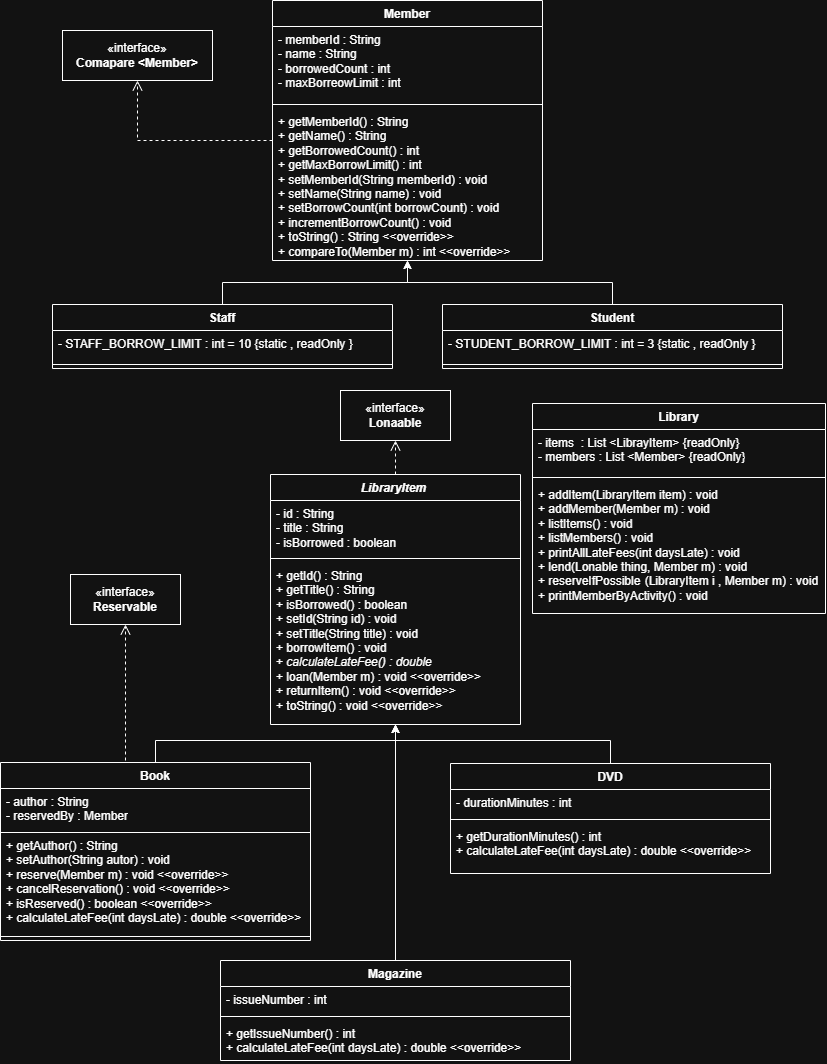

The diagram above was exported from draw.io. Its source (the exported page's mxGraphModel, read from the mxfile embedded in the PNG):
<mxGraphModel dx="1366" dy="688" grid="1" gridSize="10" guides="1" tooltips="1" connect="1" arrows="1" fold="1" page="1" pageScale="1" pageWidth="850" pageHeight="1100" math="0" shadow="0">
  <root>
    <mxCell id="0" />
    <mxCell id="1" parent="0" />
    <mxCell id="2" parent="1" style="swimlane;fontStyle=1;align=center;verticalAlign=top;childLayout=stackLayout;horizontal=1;startSize=26;horizontalStack=0;resizeParent=1;resizeParentMax=0;resizeLast=0;collapsible=1;marginBottom=0;whiteSpace=wrap;html=1;" value="Member" vertex="1">
      <mxGeometry height="260" width="270" x="277" y="20" as="geometry">
        <mxRectangle height="30" width="90" x="360" y="30" as="alternateBounds" />
      </mxGeometry>
    </mxCell>
    <mxCell id="3" parent="2" style="text;strokeColor=none;fillColor=none;align=left;verticalAlign=top;spacingLeft=4;spacingRight=4;overflow=hidden;rotatable=0;points=[[0,0.5],[1,0.5]];portConstraint=eastwest;whiteSpace=wrap;html=1;" value="- memberId : String&amp;nbsp;&lt;div&gt;- name : String&amp;nbsp;&lt;/div&gt;&lt;div&gt;- borrowedCount : int&amp;nbsp;&lt;/div&gt;&lt;div&gt;- maxBorreowLimit : int&amp;nbsp;&lt;/div&gt;" vertex="1">
      <mxGeometry height="74" width="270" y="26" as="geometry" />
    </mxCell>
    <mxCell id="4" parent="2" style="line;strokeWidth=1;fillColor=none;align=left;verticalAlign=middle;spacingTop=-1;spacingLeft=3;spacingRight=3;rotatable=0;labelPosition=right;points=[];portConstraint=eastwest;strokeColor=inherit;labelPerimeter=1;" value="" vertex="1">
      <mxGeometry height="8" width="270" y="100" as="geometry" />
    </mxCell>
    <mxCell id="5" parent="2" style="text;strokeColor=none;fillColor=none;align=left;verticalAlign=top;spacingLeft=4;spacingRight=4;overflow=hidden;rotatable=0;points=[[0,0.5],[1,0.5]];portConstraint=eastwest;whiteSpace=wrap;html=1;" value="+ getMemberId() : String&amp;nbsp;&lt;div&gt;+ getName() : String&amp;nbsp;&lt;/div&gt;&lt;div&gt;+ getBorrowedCount() : int&amp;nbsp;&lt;/div&gt;&lt;div&gt;+ getMaxBorrowLimit() : int&amp;nbsp;&lt;/div&gt;&lt;div&gt;+ setMemberId(String memberId) : void&lt;/div&gt;&lt;div&gt;+ setName(String name) : void&lt;/div&gt;&lt;div&gt;+ setBorrowCount(int borrowCount) : void&lt;/div&gt;&lt;div&gt;+ incrementBorrowCount() : void&lt;/div&gt;&lt;div&gt;+ toString() : String &amp;lt;&amp;lt;override&amp;gt;&amp;gt;&lt;/div&gt;&lt;div&gt;+ compareTo(Member m) : int &amp;lt;&amp;lt;override&amp;gt;&amp;gt;&lt;/div&gt;" vertex="1">
      <mxGeometry height="152" width="270" y="108" as="geometry" />
    </mxCell>
    <mxCell id="6" edge="1" parent="1" source="7" style="edgeStyle=orthogonalEdgeStyle;rounded=0;orthogonalLoop=1;jettySize=auto;html=1;entryX=0.5;entryY=1;entryDx=0;entryDy=0;defaultLabelBackgroundColor=page;labelPadding=0 4;" target="2">
      <mxGeometry relative="1" as="geometry" />
    </mxCell>
    <mxCell id="7" parent="1" style="swimlane;fontStyle=1;align=center;verticalAlign=top;childLayout=stackLayout;horizontal=1;startSize=26;horizontalStack=0;resizeParent=1;resizeParentMax=0;resizeLast=0;collapsible=1;marginBottom=0;whiteSpace=wrap;html=1;" value="Student" vertex="1">
      <mxGeometry height="64" width="340" x="447" y="324" as="geometry" />
    </mxCell>
    <mxCell id="8" parent="7" style="text;strokeColor=none;fillColor=none;align=left;verticalAlign=top;spacingLeft=4;spacingRight=4;overflow=hidden;rotatable=0;points=[[0,0.5],[1,0.5]];portConstraint=eastwest;whiteSpace=wrap;html=1;" value="- STUDENT_BORROW_LIMIT : int = 3 {static , readOnly }" vertex="1">
      <mxGeometry height="30" width="340" y="26" as="geometry" />
    </mxCell>
    <mxCell id="9" parent="7" style="line;strokeWidth=1;fillColor=none;align=left;verticalAlign=middle;spacingTop=-1;spacingLeft=3;spacingRight=3;rotatable=0;labelPosition=right;points=[];portConstraint=eastwest;strokeColor=inherit;labelPerimeter=1;" value="" vertex="1">
      <mxGeometry height="8" width="340" y="56" as="geometry" />
    </mxCell>
    <mxCell id="10" edge="1" parent="1" source="11" style="edgeStyle=orthogonalEdgeStyle;rounded=0;orthogonalLoop=1;jettySize=auto;html=1;entryX=0.5;entryY=1;entryDx=0;entryDy=0;defaultLabelBackgroundColor=page;labelPadding=0 4;" target="2">
      <mxGeometry relative="1" as="geometry" />
    </mxCell>
    <mxCell id="11" parent="1" style="swimlane;fontStyle=1;align=center;verticalAlign=top;childLayout=stackLayout;horizontal=1;startSize=26;horizontalStack=0;resizeParent=1;resizeParentMax=0;resizeLast=0;collapsible=1;marginBottom=0;whiteSpace=wrap;html=1;" value="Staff" vertex="1">
      <mxGeometry height="64" width="340" x="57" y="324" as="geometry" />
    </mxCell>
    <mxCell id="12" parent="11" style="text;strokeColor=none;fillColor=none;align=left;verticalAlign=top;spacingLeft=4;spacingRight=4;overflow=hidden;rotatable=0;points=[[0,0.5],[1,0.5]];portConstraint=eastwest;whiteSpace=wrap;html=1;" value="- STAFF_BORROW_LIMIT : int = 10 {static , readOnly }" vertex="1">
      <mxGeometry height="30" width="340" y="26" as="geometry" />
    </mxCell>
    <mxCell id="13" parent="11" style="line;strokeWidth=1;fillColor=none;align=left;verticalAlign=middle;spacingTop=-1;spacingLeft=3;spacingRight=3;rotatable=0;labelPosition=right;points=[];portConstraint=eastwest;strokeColor=inherit;labelPerimeter=1;" value="" vertex="1">
      <mxGeometry height="8" width="340" y="56" as="geometry" />
    </mxCell>
    <mxCell id="14" parent="1" style="swimlane;fontStyle=1;align=center;verticalAlign=top;childLayout=stackLayout;horizontal=1;startSize=26;horizontalStack=0;resizeParent=1;resizeParentMax=0;resizeLast=0;collapsible=1;marginBottom=0;whiteSpace=wrap;html=1;" value="&lt;div&gt;&lt;span style=&quot;background-color: transparent; color: light-dark(#000000, var(--ge-light-color, #ffffff));&quot;&gt;&lt;i&gt;LibraryItem&amp;nbsp;&lt;/i&gt;&lt;/span&gt;&lt;/div&gt;" vertex="1">
      <mxGeometry height="250" width="250" x="275" y="494" as="geometry">
        <mxRectangle height="30" width="110" x="330" y="494" as="alternateBounds" />
      </mxGeometry>
    </mxCell>
    <mxCell id="15" parent="14" style="text;strokeColor=none;fillColor=none;align=left;verticalAlign=top;spacingLeft=4;spacingRight=4;overflow=hidden;rotatable=0;points=[[0,0.5],[1,0.5]];portConstraint=eastwest;whiteSpace=wrap;html=1;" value="- id : String&amp;nbsp;&lt;div&gt;- title : String&amp;nbsp;&lt;/div&gt;&lt;div&gt;- isBorrowed : boolean&lt;/div&gt;&lt;div&gt;&lt;br&gt;&lt;/div&gt;" vertex="1">
      <mxGeometry height="54" width="250" y="26" as="geometry" />
    </mxCell>
    <mxCell id="16" parent="14" style="line;strokeWidth=1;fillColor=none;align=left;verticalAlign=middle;spacingTop=-1;spacingLeft=3;spacingRight=3;rotatable=0;labelPosition=right;points=[];portConstraint=eastwest;strokeColor=inherit;labelPerimeter=1;" value="" vertex="1">
      <mxGeometry height="8" width="250" y="80" as="geometry" />
    </mxCell>
    <mxCell id="17" parent="14" style="text;strokeColor=none;fillColor=none;align=left;verticalAlign=top;spacingLeft=4;spacingRight=4;overflow=hidden;rotatable=0;points=[[0,0.5],[1,0.5]];portConstraint=eastwest;whiteSpace=wrap;html=1;" value="+ getId() : String&amp;nbsp;&lt;div&gt;+ getTitle() : String&amp;nbsp;&lt;/div&gt;&lt;div&gt;+ isBorrowed() : boolean&lt;/div&gt;&lt;div&gt;+ setId(String id) : void&lt;/div&gt;&lt;div&gt;+ setTitle(String title) : void&lt;/div&gt;&lt;div&gt;+ borrowItem() : void&lt;/div&gt;&lt;div&gt;+ &lt;i&gt;calculateLateFee() : double&lt;/i&gt;&lt;/div&gt;&lt;div&gt;+ loan(Member m) : void &amp;lt;&amp;lt;override&amp;gt;&amp;gt;&lt;/div&gt;&lt;div&gt;+ returnItem() : void &amp;lt;&amp;lt;override&amp;gt;&amp;gt;&lt;/div&gt;&lt;div&gt;+ toString() : void &amp;lt;&amp;lt;override&amp;gt;&amp;gt;&lt;/div&gt;&lt;div&gt;&lt;br&gt;&lt;/div&gt;" vertex="1">
      <mxGeometry height="162" width="250" y="88" as="geometry" />
    </mxCell>
    <mxCell id="18" parent="1" style="swimlane;fontStyle=1;align=center;verticalAlign=top;childLayout=stackLayout;horizontal=1;startSize=26;horizontalStack=0;resizeParent=1;resizeParentMax=0;resizeLast=0;collapsible=1;marginBottom=0;whiteSpace=wrap;html=1;" value="Book" vertex="1">
      <mxGeometry height="178" width="310" x="5" y="782" as="geometry" />
    </mxCell>
    <mxCell id="19" parent="18" style="text;strokeColor=light-dark(transparent,#FFFFFF);fillColor=none;align=left;verticalAlign=top;spacingLeft=4;spacingRight=4;overflow=hidden;rotatable=0;points=[[0,0.5],[1,0.5]];portConstraint=eastwest;whiteSpace=wrap;html=1;" value="- author : String&amp;nbsp;&lt;div&gt;- reservedBy : Member&lt;/div&gt;" vertex="1">
      <mxGeometry height="44" width="310" y="26" as="geometry" />
    </mxCell>
    <mxCell id="20" parent="18" style="text;strokeColor=none;fillColor=none;align=left;verticalAlign=top;spacingLeft=4;spacingRight=4;overflow=hidden;rotatable=0;points=[[0,0.5],[1,0.5]];portConstraint=eastwest;whiteSpace=wrap;html=1;" value="+ getAuthor() : String&amp;nbsp;&lt;div&gt;+ setAuthor(String autor) : void&lt;/div&gt;&lt;div&gt;+ reserve(Member m) : void &amp;lt;&amp;lt;override&amp;gt;&amp;gt;&lt;/div&gt;&lt;div&gt;+ cancelReservation() : void &amp;lt;&amp;lt;override&amp;gt;&amp;gt;&lt;/div&gt;&lt;div&gt;+ isReserved() : boolean &amp;lt;&amp;lt;override&amp;gt;&amp;gt;&lt;/div&gt;&lt;div&gt;+ calculateLateFee(int daysLate) : double &amp;lt;&amp;lt;override&amp;gt;&amp;gt;&lt;/div&gt;" vertex="1">
      <mxGeometry height="100" width="310" y="70" as="geometry" />
    </mxCell>
    <mxCell id="21" parent="18" style="line;strokeWidth=1;fillColor=none;align=left;verticalAlign=middle;spacingTop=-1;spacingLeft=3;spacingRight=3;rotatable=0;labelPosition=right;points=[];portConstraint=eastwest;strokeColor=inherit;labelPerimeter=1;" value="" vertex="1">
      <mxGeometry height="8" width="310" y="170" as="geometry" />
    </mxCell>
    <mxCell id="22" parent="1" style="swimlane;fontStyle=1;align=center;verticalAlign=top;childLayout=stackLayout;horizontal=1;startSize=26;horizontalStack=0;resizeParent=1;resizeParentMax=0;resizeLast=0;collapsible=1;marginBottom=0;whiteSpace=wrap;html=1;" value="DVD" vertex="1">
      <mxGeometry height="110" width="320" x="455" y="783" as="geometry" />
    </mxCell>
    <mxCell id="23" parent="22" style="text;strokeColor=none;fillColor=none;align=left;verticalAlign=top;spacingLeft=4;spacingRight=4;overflow=hidden;rotatable=0;points=[[0,0.5],[1,0.5]];portConstraint=eastwest;whiteSpace=wrap;html=1;" value="- durationMinutes : int&amp;nbsp;" vertex="1">
      <mxGeometry height="26" width="320" y="26" as="geometry" />
    </mxCell>
    <mxCell id="24" parent="22" style="line;strokeWidth=1;fillColor=none;align=left;verticalAlign=middle;spacingTop=-1;spacingLeft=3;spacingRight=3;rotatable=0;labelPosition=right;points=[];portConstraint=eastwest;strokeColor=inherit;labelPerimeter=1;" value="" vertex="1">
      <mxGeometry height="8" width="320" y="52" as="geometry" />
    </mxCell>
    <mxCell id="25" parent="22" style="text;strokeColor=none;fillColor=none;align=left;verticalAlign=top;spacingLeft=4;spacingRight=4;overflow=hidden;rotatable=0;points=[[0,0.5],[1,0.5]];portConstraint=eastwest;whiteSpace=wrap;html=1;" value="+ getDurationMinutes() : int&amp;nbsp;&lt;div&gt;+ calculateLateFee(int daysLate) : double &amp;lt;&amp;lt;override&amp;gt;&amp;gt;&lt;/div&gt;" vertex="1">
      <mxGeometry height="50" width="320" y="60" as="geometry" />
    </mxCell>
    <mxCell id="26" edge="1" parent="1" source="27" style="edgeStyle=orthogonalEdgeStyle;rounded=0;orthogonalLoop=1;jettySize=auto;html=1;entryX=0.5;entryY=1;entryDx=0;entryDy=0;defaultLabelBackgroundColor=page;labelPadding=0 4;" target="14">
      <mxGeometry relative="1" as="geometry" />
    </mxCell>
    <mxCell id="27" parent="1" style="swimlane;fontStyle=1;align=center;verticalAlign=top;childLayout=stackLayout;horizontal=1;startSize=26;horizontalStack=0;resizeParent=1;resizeParentMax=0;resizeLast=0;collapsible=1;marginBottom=0;whiteSpace=wrap;html=1;" value="Magazine" vertex="1">
      <mxGeometry height="100" width="350" x="225" y="980" as="geometry" />
    </mxCell>
    <mxCell id="28" parent="27" style="text;strokeColor=none;fillColor=none;align=left;verticalAlign=top;spacingLeft=4;spacingRight=4;overflow=hidden;rotatable=0;points=[[0,0.5],[1,0.5]];portConstraint=eastwest;whiteSpace=wrap;html=1;" value="- issueNumber : int&amp;nbsp;" vertex="1">
      <mxGeometry height="26" width="350" y="26" as="geometry" />
    </mxCell>
    <mxCell id="29" parent="27" style="line;strokeWidth=1;fillColor=none;align=left;verticalAlign=middle;spacingTop=-1;spacingLeft=3;spacingRight=3;rotatable=0;labelPosition=right;points=[];portConstraint=eastwest;strokeColor=inherit;labelPerimeter=1;" value="" vertex="1">
      <mxGeometry height="8" width="350" y="52" as="geometry" />
    </mxCell>
    <mxCell id="30" parent="27" style="text;strokeColor=none;fillColor=none;align=left;verticalAlign=top;spacingLeft=4;spacingRight=4;overflow=hidden;rotatable=0;points=[[0,0.5],[1,0.5]];portConstraint=eastwest;whiteSpace=wrap;html=1;" value="+ getIssueNumber() : int&amp;nbsp;&lt;div&gt;+ calculateLateFee(int daysLate) : double &amp;lt;&amp;lt;override&amp;gt;&amp;gt;&lt;/div&gt;" vertex="1">
      <mxGeometry height="40" width="350" y="60" as="geometry" />
    </mxCell>
    <mxCell id="31" parent="1" style="html=1;whiteSpace=wrap;" value="«interface»&lt;br&gt;&lt;b&gt;Lonaable&lt;/b&gt;" vertex="1">
      <mxGeometry height="50" width="110" x="345" y="410" as="geometry" />
    </mxCell>
    <mxCell id="32" parent="1" style="html=1;whiteSpace=wrap;" value="«interface»&lt;br&gt;&lt;b&gt;Reservable&lt;/b&gt;" vertex="1">
      <mxGeometry height="50" width="110" x="75" y="594" as="geometry" />
    </mxCell>
    <mxCell id="33" edge="1" parent="1" source="18" style="edgeStyle=orthogonalEdgeStyle;rounded=0;orthogonalLoop=1;jettySize=auto;html=1;defaultLabelBackgroundColor=page;labelPadding=0 4;" target="14">
      <mxGeometry relative="1" x="-0.0301" as="geometry">
        <Array as="points">
          <mxPoint x="160" y="760" />
          <mxPoint x="400" y="760" />
        </Array>
      </mxGeometry>
    </mxCell>
    <mxCell id="34" edge="1" parent="1" source="22" style="edgeStyle=orthogonalEdgeStyle;rounded=0;orthogonalLoop=1;jettySize=auto;html=1;defaultLabelBackgroundColor=page;labelPadding=0 4;" target="14">
      <mxGeometry relative="1" as="geometry">
        <Array as="points">
          <mxPoint x="615" y="760" />
          <mxPoint x="400" y="760" />
        </Array>
      </mxGeometry>
    </mxCell>
    <mxCell id="35" edge="1" parent="1" style="html=1;verticalAlign=bottom;endArrow=open;dashed=1;endSize=8;edgeStyle=sequenceEdgeStyle;libavoidRouting=0;curved=0;rounded=0;defaultLabelBackgroundColor=page;labelPadding=0 4;" target="32" value="">
      <mxGeometry relative="1" x="-0.1765" as="geometry">
        <Array as="points">
          <mxPoint x="130" y="780" />
        </Array>
        <mxPoint x="130" y="780" as="sourcePoint" />
        <mxPoint x="35" y="720" as="targetPoint" />
      </mxGeometry>
    </mxCell>
    <mxCell id="36" edge="1" parent="1" source="14" style="html=1;verticalAlign=bottom;endArrow=open;dashed=1;endSize=8;edgeStyle=sequenceEdgeStyle;libavoidRouting=0;curved=0;rounded=0;defaultLabelBackgroundColor=page;labelPadding=0 4;entryX=0.5;entryY=1;entryDx=0;entryDy=0;" target="31" value="">
      <mxGeometry relative="1" x="-0.1765" as="geometry">
        <Array as="points">
          <mxPoint x="442.5" y="460" />
        </Array>
        <mxPoint x="485" y="546" as="sourcePoint" />
        <mxPoint x="485" y="410" as="targetPoint" />
      </mxGeometry>
    </mxCell>
    <mxCell id="37" parent="1" style="html=1;whiteSpace=wrap;" value="«interface»&lt;br&gt;&lt;b&gt;Comapare &amp;lt;Member&amp;gt;&lt;/b&gt;" vertex="1">
      <mxGeometry height="50" width="150" x="67" y="50" as="geometry" />
    </mxCell>
    <mxCell id="38" edge="1" parent="1" style="html=1;verticalAlign=bottom;endArrow=open;dashed=1;endSize=8;edgeStyle=sequenceEdgeStyle;libavoidRouting=0;curved=0;rounded=0;defaultLabelBackgroundColor=page;labelPadding=0 4;" value="">
      <mxGeometry relative="1" x="-0.1765" as="geometry">
        <Array as="points">
          <mxPoint x="142" y="160" />
        </Array>
        <mxPoint x="277" y="160" as="sourcePoint" />
        <mxPoint x="142" y="100" as="targetPoint" />
      </mxGeometry>
    </mxCell>
    <mxCell id="39" parent="1" style="swimlane;fontStyle=1;align=center;verticalAlign=top;childLayout=stackLayout;horizontal=1;startSize=26;horizontalStack=0;resizeParent=1;resizeParentMax=0;resizeLast=0;collapsible=1;marginBottom=0;whiteSpace=wrap;html=1;" value="Library" vertex="1">
      <mxGeometry height="210" width="293" x="537" y="423" as="geometry" />
    </mxCell>
    <mxCell id="40" parent="39" style="text;strokeColor=none;fillColor=none;align=left;verticalAlign=top;spacingLeft=4;spacingRight=4;overflow=hidden;rotatable=0;points=[[0,0.5],[1,0.5]];portConstraint=eastwest;whiteSpace=wrap;html=1;" value="- items&amp;nbsp; : List &amp;lt;LibrayItem&amp;gt; {readOnly}&lt;div&gt;- members : List &amp;lt;Member&amp;gt; {readOnly}&lt;/div&gt;" vertex="1">
      <mxGeometry height="44" width="293" y="26" as="geometry" />
    </mxCell>
    <mxCell id="41" parent="39" style="line;strokeWidth=1;fillColor=none;align=left;verticalAlign=middle;spacingTop=-1;spacingLeft=3;spacingRight=3;rotatable=0;labelPosition=right;points=[];portConstraint=eastwest;strokeColor=inherit;labelPerimeter=1;" value="" vertex="1">
      <mxGeometry height="8" width="293" y="70" as="geometry" />
    </mxCell>
    <mxCell id="42" parent="39" style="text;strokeColor=none;fillColor=none;align=left;verticalAlign=top;spacingLeft=4;spacingRight=4;overflow=hidden;rotatable=0;points=[[0,0.5],[1,0.5]];portConstraint=eastwest;whiteSpace=wrap;html=1;" value="+ addItem(LibraryItem item) : void&lt;div&gt;+ addMember(Member m) : void&lt;/div&gt;&lt;div&gt;+ listItems() : void&lt;/div&gt;&lt;div&gt;+ listMembers() : void&lt;/div&gt;&lt;div&gt;+ printAllLateFees(int daysLate) : void&amp;nbsp;&lt;/div&gt;&lt;div&gt;+ lend(Lonable thing, Member m) : void&lt;/div&gt;&lt;div&gt;+ reserveIfPossible&lt;span style=&quot;white-space: pre;&quot;&gt;&#09;&lt;/span&gt;(LibraryItem i , Member m) : void&lt;/div&gt;&lt;div&gt;+ printMemberByActivity() : void&lt;/div&gt;" vertex="1">
      <mxGeometry height="132" width="293" y="78" as="geometry" />
    </mxCell>
  </root>
</mxGraphModel>